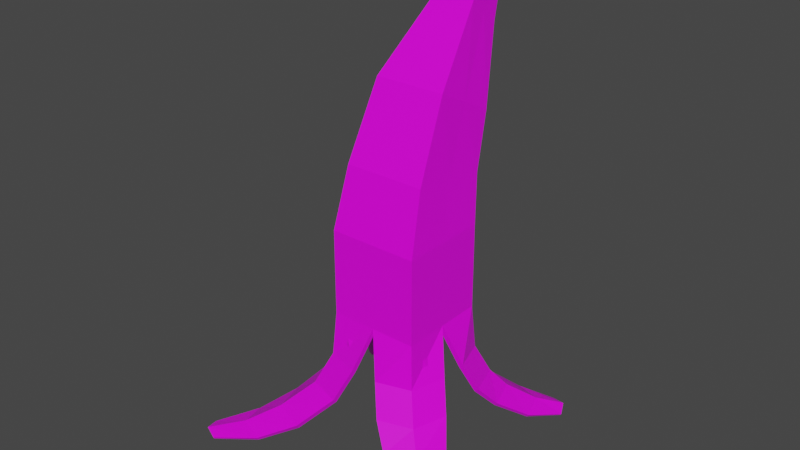 # Source: Banana_Open.blend  (saved by Blender 4.0.36; exported with 4.5.12 LTS)
import bpy
from mathutils import Matrix  # noqa: F401  (used for matrix-valued properties, if any)

bpy.ops.wm.read_factory_settings(use_empty=True)
scene = bpy.context.scene
scene.name = 'Scene'

# ---- collections
col_collection = bpy.data.collections.new('Collection'); scene.collection.children.link(col_collection)

# ---- images (referenced by path relative to the original .blend; pixels are not part of the script)
import os
ASSET_DIR = os.environ.get("B2B_ASSET_DIR", "")  # directory of the original .blend (textures are referenced by path, not embedded)
HERE = os.path.dirname(os.path.abspath(__file__))  # packed textures are extracted next to this script under _unpacked/

def load_image(name, relpath, width, height, colorspace="sRGB"):
    """Load a texture the original file referenced (path relative to the .blend, or extracted next to this script)."""
    p = next((c for c in (os.path.join(HERE, relpath), os.path.join(ASSET_DIR, relpath)) if relpath and os.path.exists(c)), "")
    if p:
        img = bpy.data.images.load(p, check_existing=True)
        img.name = name
    else:  # same state as the original file: an image datablock whose file is absent (Cycles renders it pink)
        img = bpy.data.images.new(name, width, height)
        img.source = "FILE"
        img.filepath = "//" + (relpath or name)
    img.colorspace_settings.name = colorspace
    return img
img_colorpalette_png = load_image('ColorPalette.png', 'ColorPalette.png', 1024, 1024, 'sRGB')

# ---- materials (node trees are filled in below, after node groups)
mat_material = bpy.data.materials.new('Material')
mat_material.alpha_threshold = 0.0
mat_material.use_transparent_shadow = False
mat_material.line_color = (0.0, 0.0, 0.0, 1.0)

# ---- material node trees
mat_material.use_nodes = True; mat_material.node_tree.nodes.clear()
_N = mat_material.node_tree.nodes; _L = mat_material.node_tree.links
n0 = _N.new('ShaderNodeOutputMaterial'); n0.name = 'Material Output'; n0.location = (300, 300)
n1 = _N.new('ShaderNodeBsdfPrincipled'); n1.name = 'Principled BSDF'; n1.location = (10, 300)
n1.distribution = 'GGX'
n1.subsurface_method = 'RANDOM_WALK_SKIN'
n1.inputs[2].default_value = 0.4
n1.inputs[3].default_value = 1.45
n1.inputs[27].default_value = (0.0, 0.0, 0.0, 1.0)
n1.inputs[28].default_value = 1.0
n2 = _N.new('ShaderNodeTexImage'); n2.name = 'Image Texture'; n2.location = (-433, 146)
n2.image = img_colorpalette_png
_L.new(n1.outputs[0], n0.inputs[0])
_L.new(n2.outputs[0], n1.inputs[0])
n0.is_active_output = True

# ---- world
world_world = bpy.data.worlds.new('World'); scene.world = world_world
world_world.use_nodes = True; world_world.node_tree.nodes.clear()
_N = world_world.node_tree.nodes; _L = world_world.node_tree.links
n0 = _N.new('ShaderNodeOutputWorld'); n0.name = 'World Output'; n0.location = (300, 300)
n1 = _N.new('ShaderNodeBackground'); n1.name = 'Background'; n1.location = (10, 300)
n1.inputs[0].default_value = (0.05088, 0.05088, 0.05088, 1.0)
_L.new(n1.outputs[0], n0.inputs[0])
n0.is_active_output = True
world_world.color = (0.05088, 0.05088, 0.05088)
world_world.use_sun_shadow = False
world_world.sun_shadow_jitter_overblur = 0.0

# ---- meshes
me_cube = bpy.data.meshes.new('Cube')
me_cube.from_pydata([(0.0, 0.1488, 0.4803), (0.0, 0.1379, 0.4963), (0.05272, 2.305e-09, 0.2216), (0.0, 0.115, 0.4227), (-0.05272, -0.05272, 0.1689), (0.05272, 0.05272, 0.1689), (-0.05272, 0.05272, 0.1689), (0.05272, -0.05272, 0.1689), (0.0, 0.07759, 0.453), (-0.05272, 0.0, 0.1689), (0.0, 0.08119, 0.3405), (0.0, 0.006343, 0.3785), (0.0, 0.06068, 0.2787), (0.05272, 0.0, 0.1689), (0.0, 0.05272, 0.2216), (0.0, -0.05272, 0.2216), (0.0, -0.03369, 0.2926), (0.0, 0.05272, 0.1689), (0.0, -0.05272, 0.1689), (0.05272, 0.05272, 0.2216), (0.05272, -0.05272, 0.2216), (-0.04769, 0.06068, 0.2787), (0.04769, 0.06068, 0.2787), (-0.05272, 0.05272, 0.2216), (-0.05272, -0.05272, 0.2216), (-0.04769, -0.03369, 0.2926), (0.04769, -0.03369, 0.2926), (0.04197, 0.006343, 0.3785), (-0.04197, 0.006343, 0.3785), (-0.04197, 0.08119, 0.3405), (0.04197, 0.08119, 0.3405), (0.02407, 0.07759, 0.453), (-0.02407, 0.07759, 0.453), (-0.02407, 0.115, 0.4227), (0.02407, 0.115, 0.4227), (0.00966, 0.1379, 0.4963), (-0.00966, 0.1379, 0.4963), (-0.00966, 0.1488, 0.4803), (0.00966, 0.1488, 0.4803), (0.00966, 0.1433, 0.4883), (-0.00966, 0.1433, 0.4883), (0.02407, 0.0963, 0.4378), (-0.02407, 0.0963, 0.4378), (0.04197, 0.04376, 0.3595), (-0.04197, 0.04376, 0.3595), (0.04769, 0.01349, 0.2856), (-0.05272, 2.305e-09, 0.2216), (-0.04769, 0.01349, 0.2856), (0.0, 0.1433, 0.4883), (0.0, -2.305e-09, 0.18), (0.0479, 0.0479, 0.1162), (0.05272, 0.05272, 0.121), (0.0479, -0.0479, 0.1162), (0.05272, -0.05272, 0.121), (-0.0479, 0.0479, 0.1162), (-0.05272, 0.05272, 0.121), (-0.05272, -0.05272, 0.121), (-0.0479, -0.0479, 0.1162), (-0.05272, -2.094e-09, 0.121), (-0.0479, -2.305e-09, 0.1162), (0.0, 0.0479, 0.1162), (0.0, 0.05272, 0.121), (0.0479, -2.305e-09, 0.1162), (0.05272, -2.094e-09, 0.121), (0.0, -0.0479, 0.1162), (0.0, -0.05272, 0.121), (0.06423, 0.01633, 0.06424), (0.06905, 0.01633, 0.06906), (0.01633, 0.06423, 0.06424), (0.01633, 0.06905, 0.06906), (0.05621, 0.05621, 0.06862), (0.05229, 0.05229, 0.06469), (-0.06905, 0.01633, 0.06906), (-0.06423, 0.01633, 0.06424), (-0.01633, 0.06423, 0.06424), (-0.01633, 0.06905, 0.06906), (-0.05621, 0.05621, 0.06862), (-0.05229, 0.05229, 0.06469), (-0.01633, -0.06423, 0.06424), (-0.01633, -0.06905, 0.06906), (-0.05621, -0.05621, 0.06862), (-0.05229, -0.05229, 0.06469), (-0.06905, -0.01633, 0.06906), (-0.06423, -0.01633, 0.06424), (0.01633, -0.06423, 0.06424), (0.01633, -0.06905, 0.06906), (0.06423, -0.01633, 0.06424), (0.06905, -0.01633, 0.06906), (0.05621, -0.05621, 0.06862), (0.05229, -0.05229, 0.06469), (0.03019, -0.0781, 0.02907), (0.03019, -0.08292, 0.03389), (0.0781, -0.03019, 0.02907), (0.08292, -0.03019, 0.03389), (0.07008, -0.07008, 0.03345), (0.06615, -0.06615, 0.02952), (-0.03154, -0.07944, 0.02674), (-0.03154, -0.08426, 0.03156), (-0.07143, -0.07143, 0.03112), (-0.0675, -0.0675, 0.02719), (-0.08426, -0.03154, 0.03156), (-0.07944, -0.03154, 0.02674), (0.07707, 0.02916, 0.03086), (0.08189, 0.02916, 0.03568), (0.02916, 0.07707, 0.03086), (0.02916, 0.08189, 0.03568), (0.06905, 0.06905, 0.03523), (0.06512, 0.06512, 0.0313), (-0.08463, 0.03191, 0.03092), (-0.07981, 0.03191, 0.0261), (-0.03191, 0.07981, 0.0261), (-0.03191, 0.08463, 0.03092), (-0.0718, 0.0718, 0.03048), (-0.06787, 0.06787, 0.02655), (-0.1026, 0.05618, -0.006595), (-0.09943, 0.0582, -0.01183), (-0.05914, 0.1076, -0.007785), (-0.05822, 0.1105, -0.002148), (-0.0936, 0.09357, 0.002391), (-0.09081, 0.09173, -0.00307), (-0.1282, 0.08882, -0.02041), (-0.1262, 0.09064, -0.02438), (-0.09661, 0.1279, -0.02126), (-0.09562, 0.1299, -0.01697), (-0.1215, 0.1164, -0.01236), (-0.1197, 0.1154, -0.01668), (-0.1485, 0.1207, -0.02641), (-0.1475, 0.1217, -0.02855), (-0.1315, 0.1418, -0.02687), (-0.131, 0.1428, -0.02455), (-0.1449, 0.1356, -0.02207), (-0.144, 0.135, -0.0244), (0.09039, 0.05024, 0.006439), (0.09426, 0.04978, 0.01081), (0.04947, 0.09152, 0.008031), (0.04922, 0.09521, 0.01256), (0.08337, 0.08398, 0.01322), (0.08022, 0.081, 0.009322), (0.1137, 0.08222, -0.01671), (0.1168, 0.08156, -0.01282), (0.07817, 0.1168, -0.01471), (0.07766, 0.1197, -0.01062), (0.1069, 0.1104, -0.008982), (0.1045, 0.1081, -0.01267), (0.1334, 0.1242, -0.02919), (0.1346, 0.1233, -0.02697), (0.1131, 0.1415, -0.02739), (0.1123, 0.1424, -0.02499), (0.1279, 0.1377, -0.02225), (0.1271, 0.1369, -0.0247), (-0.0621, -0.1088, -0.006235), (-0.06166, -0.1129, -0.001063), (-0.1001, -0.09958, 0.001079), (-0.09668, -0.09632, -0.003526), (-0.112, -0.06071, -0.001678), (-0.1078, -0.06135, -0.006794), (-0.1001, -0.1356, -0.02583), (-0.09949, -0.1385, -0.02144), (-0.1297, -0.1271, -0.01834), (-0.1273, -0.125, -0.02246), (-0.139, -0.09636, -0.02287), (-0.136, -0.09735, -0.02713), (-0.1453, -0.1622, -0.03094), (-0.1447, -0.1635, -0.02841), (-0.1612, -0.1569, -0.02576), (-0.1601, -0.1559, -0.02827), (-0.1665, -0.1401, -0.02946), (-0.1651, -0.1409, -0.0319), (0.05581, -0.09755, 0.00769), (0.05547, -0.1014, 0.01237), (0.09814, -0.05482, 0.006802), (0.1021, -0.05435, 0.01139), (0.09078, -0.08973, 0.01366), (0.08758, -0.08665, 0.009575), (0.08635, -0.1192, -0.008239), (0.08605, -0.1226, -0.004079), (0.124, -0.08118, -0.009029), (0.1275, -0.08076, -0.004948), (0.1175, -0.1122, -0.002926), (0.1146, -0.1095, -0.006562), (0.1284, -0.1564, -0.02832), (0.1273, -0.1581, -0.02479), (0.1581, -0.1288, -0.02881), (0.16, -0.1278, -0.02534), (0.1506, -0.1504, -0.02002), (0.1493, -0.1491, -0.02363), (0.1611, -0.1771, -0.03153), (0.1604, -0.1779, -0.02964), (0.1768, -0.1625, -0.03215), (0.1776, -0.1618, -0.03032), (0.1726, -0.1735, -0.02679), (0.172, -0.173, -0.02879)], [], [(24, 4, 18, 15), (19, 5, 17, 14), (49, 59, 54, 60), (27, 31, 8, 11), (40, 48, 0, 37), (20, 26, 16, 15), (62, 49, 60, 50), (61, 55, 6, 17), (33, 37, 0, 3), (9, 6, 55, 58), (23, 21, 12, 14), (21, 29, 10, 12), (26, 27, 11, 16), (65, 53, 7, 18), (29, 33, 3, 10), (53, 63, 13, 7), (31, 35, 1, 8), (4, 24, 46, 9), (36, 1, 48, 40), (52, 64, 49, 62), (14, 12, 22, 19), (2, 45, 26, 20), (9, 46, 23, 6), (15, 16, 25, 24), (43, 41, 31, 27), (46, 47, 21, 23), (2, 13, 5, 19), (15, 18, 7, 20), (16, 11, 28, 25), (14, 17, 6, 23), (47, 44, 29, 21), (45, 43, 27, 26), (12, 10, 30, 22), (3, 0, 38, 34), (11, 8, 32, 28), (10, 3, 34, 30), (44, 42, 33, 29), (48, 39, 38, 0), (42, 40, 37, 33), (41, 39, 35, 31), (8, 1, 36, 32), (20, 7, 13, 2), (19, 22, 45, 2), (24, 25, 47, 46), (30, 34, 41, 43), (4, 9, 58, 56), (28, 32, 42, 44), (22, 30, 43, 45), (25, 28, 44, 47), (56, 65, 18, 4), (34, 38, 39, 41), (32, 36, 40, 42), (1, 35, 39, 48), (63, 51, 5, 13), (64, 57, 59, 49), (59, 57, 81, 83), (62, 63, 87, 86), (64, 65, 79, 78), (51, 63, 67, 70), (53, 65, 85, 88), (55, 61, 75, 76), (61, 60, 74, 75), (63, 62, 66, 67), (51, 61, 17, 5), (68, 69, 105, 104), (70, 67, 103, 106), (60, 61, 69, 68), (50, 60, 68, 71), (62, 50, 71, 66), (61, 51, 70, 69), (72, 76, 112, 108), (74, 77, 113, 110), (54, 59, 73, 77), (60, 54, 77, 74), (59, 58, 72, 73), (58, 55, 76, 72), (81, 78, 96, 99), (83, 81, 99, 101), (57, 64, 78, 81), (65, 56, 80, 79), (56, 58, 82, 80), (58, 59, 83, 82), (88, 85, 91, 94), (85, 84, 90, 91), (65, 64, 84, 85), (52, 62, 86, 89), (64, 52, 89, 84), (63, 53, 88, 87), (92, 93, 171, 170), (94, 91, 169, 172), (86, 87, 93, 92), (84, 89, 95, 90), (89, 86, 92, 95), (87, 88, 94, 93), (100, 101, 155, 154), (98, 100, 154, 152), (79, 80, 98, 97), (80, 82, 100, 98), (82, 83, 101, 100), (78, 79, 97, 96), (104, 105, 135, 134), (106, 103, 133, 136), (66, 71, 107, 102), (71, 68, 104, 107), (69, 70, 106, 105), (67, 66, 102, 103), (112, 111, 117, 118), (109, 108, 114, 115), (73, 72, 108, 109), (76, 75, 111, 112), (77, 73, 109, 113), (75, 74, 110, 111), (114, 118, 124, 120), (116, 119, 125, 122), (113, 109, 115, 119), (111, 110, 116, 117), (110, 113, 119, 116), (108, 112, 118, 114), (124, 123, 129, 130), (121, 120, 126, 127), (115, 114, 120, 121), (118, 117, 123, 124), (119, 115, 121, 125), (117, 116, 122, 123), (131, 127, 126, 130), (130, 129, 128, 131), (125, 121, 127, 131), (123, 122, 128, 129), (122, 125, 131, 128), (120, 124, 130, 126), (136, 133, 139, 142), (133, 132, 138, 139), (102, 107, 137, 132), (107, 104, 134, 137), (105, 106, 136, 135), (103, 102, 132, 133), (143, 140, 146, 149), (138, 143, 149, 144), (134, 135, 141, 140), (132, 137, 143, 138), (137, 134, 140, 143), (135, 136, 142, 141), (147, 148, 149, 146), (148, 145, 144, 149), (141, 142, 148, 147), (139, 138, 144, 145), (142, 139, 145, 148), (140, 141, 147, 146), (154, 155, 161, 160), (152, 154, 160, 158), (96, 97, 151, 150), (101, 99, 153, 155), (99, 96, 150, 153), (97, 98, 152, 151), (159, 156, 162, 165), (161, 159, 165, 167), (150, 151, 157, 156), (155, 153, 159, 161), (153, 150, 156, 159), (151, 152, 158, 157), (163, 164, 165, 162), (167, 165, 164, 166), (157, 158, 164, 163), (158, 160, 166, 164), (160, 161, 167, 166), (156, 157, 163, 162), (170, 171, 177, 176), (172, 169, 175, 178), (90, 95, 173, 168), (95, 92, 170, 173), (93, 94, 172, 171), (91, 90, 168, 169), (177, 178, 184, 183), (179, 176, 182, 185), (168, 173, 179, 174), (173, 170, 176, 179), (171, 172, 178, 177), (169, 168, 174, 175), (180, 185, 191, 186), (182, 183, 189, 188), (175, 174, 180, 181), (178, 175, 181, 184), (176, 177, 183, 182), (174, 179, 185, 180), (189, 190, 191, 188), (190, 187, 186, 191), (185, 182, 188, 191), (183, 184, 190, 189), (181, 180, 186, 187), (184, 181, 187, 190)])
_uv = me_cube.uv_layers.new(name='UVMap')
_uv.uv.foreach_set('vector', [0.5089, 0.3984, 0.5089, 0.4062, 0.5167, 0.4062, 0.5167, 0.3984, 0.54, 0.3984, 0.54, 0.4062, 0.5478, 0.4062, 0.5478, 0.3984, 0.5361, 0.3945, 0.5396, 0.391, 0.5535, 0.3978, 0.5467, 0.398, 0.5245, 0.3984, 0.5245, 0.3984, 0.5167, 0.3984, 0.5167, 0.3984, 0.5322, 0.3829, 0.5322, 0.3906, 0.54, 0.3906, 0.54, 0.3829, 0.5245, 0.3984, 0.5245, 0.3984, 0.5167, 0.3984, 0.5167, 0.3984, 0.5326, 0.398, 0.5361, 0.3945, 0.5467, 0.398, 0.5399, 0.3983, 0.5478, 0.3991, 0.5555, 0.3991, 0.5555, 0.4062, 0.5478, 0.4062, 0.5555, 0.3984, 0.5555, 0.3984, 0.5478, 0.3984, 0.5478, 0.3984, 0.5322, 0.3751, 0.54, 0.3751, 0.54, 0.3821, 0.5322, 0.3821, 0.5555, 0.3984, 0.5555, 0.3984, 0.5478, 0.3984, 0.5478, 0.3984, 0.5555, 0.3984, 0.5555, 0.3984, 0.5478, 0.3984, 0.5478, 0.3984, 0.5245, 0.3984, 0.5245, 0.3984, 0.5167, 0.3984, 0.5167, 0.3984, 0.5167, 0.3991, 0.5245, 0.3991, 0.5245, 0.4062, 0.5167, 0.4062, 0.5555, 0.3984, 0.5555, 0.3984, 0.5478, 0.3984, 0.5478, 0.3984, 0.5245, 0.3991, 0.5322, 0.3991, 0.5322, 0.4062, 0.5245, 0.4062, 0.5245, 0.3984, 0.5245, 0.3984, 0.5167, 0.3984, 0.5167, 0.3984, 0.5245, 0.3751, 0.5245, 0.3829, 0.5322, 0.3829, 0.5322, 0.3751, 0.5245, 0.3829, 0.5245, 0.3906, 0.5322, 0.3906, 0.5322, 0.3829, 0.5252, 0.3978, 0.5255, 0.391, 0.5361, 0.3945, 0.5326, 0.398, 0.5478, 0.3984, 0.5478, 0.3984, 0.54, 0.3984, 0.54, 0.3984, 0.5322, 0.3984, 0.5322, 0.3984, 0.5245, 0.3984, 0.5245, 0.3984, 0.5322, 0.3751, 0.5322, 0.3829, 0.54, 0.3829, 0.54, 0.3751, 0.5167, 0.3984, 0.5167, 0.3984, 0.5089, 0.3984, 0.5089, 0.3984, 0.5322, 0.3984, 0.5322, 0.3984, 0.5245, 0.3984, 0.5245, 0.3984, 0.5322, 0.3829, 0.5322, 0.3829, 0.54, 0.3829, 0.54, 0.3829, 0.5322, 0.3984, 0.5322, 0.4062, 0.54, 0.4062, 0.54, 0.3984, 0.5167, 0.3984, 0.5167, 0.4062, 0.5245, 0.4062, 0.5245, 0.3984, 0.5167, 0.3984, 0.5167, 0.3984, 0.5089, 0.3984, 0.5089, 0.3984, 0.5478, 0.3984, 0.5478, 0.4062, 0.5555, 0.4062, 0.5555, 0.3984, 0.5322, 0.3829, 0.5322, 0.3829, 0.54, 0.3829, 0.54, 0.3829, 0.5322, 0.3984, 0.5322, 0.3984, 0.5245, 0.3984, 0.5245, 0.3984, 0.5478, 0.3984, 0.5478, 0.3984, 0.54, 0.3984, 0.54, 0.3984, 0.5478, 0.3984, 0.5478, 0.3984, 0.54, 0.3984, 0.54, 0.3984, 0.5167, 0.3984, 0.5167, 0.3984, 0.5089, 0.3984, 0.5089, 0.3984, 0.5478, 0.3984, 0.5478, 0.3984, 0.54, 0.3984, 0.54, 0.3984, 0.5322, 0.3829, 0.5322, 0.3829, 0.54, 0.3829, 0.54, 0.3829, 0.5322, 0.3906, 0.5322, 0.3984, 0.54, 0.3984, 0.54, 0.3906, 0.5322, 0.3829, 0.5322, 0.3829, 0.54, 0.3829, 0.54, 0.3829, 0.5322, 0.3984, 0.5322, 0.3984, 0.5245, 0.3984, 0.5245, 0.3984, 0.5167, 0.3984, 0.5167, 0.3984, 0.5089, 0.3984, 0.5089, 0.3984, 0.5245, 0.3984, 0.5245, 0.4062, 0.5322, 0.4062, 0.5322, 0.3984, 0.54, 0.3984, 0.54, 0.3984, 0.5322, 0.3984, 0.5322, 0.3984, 0.5245, 0.3829, 0.5245, 0.3829, 0.5322, 0.3829, 0.5322, 0.3829, 0.54, 0.3984, 0.54, 0.3984, 0.5322, 0.3984, 0.5322, 0.3984, 0.5245, 0.3751, 0.5322, 0.3751, 0.5322, 0.3821, 0.5245, 0.3821, 0.5245, 0.3829, 0.5245, 0.3829, 0.5322, 0.3829, 0.5322, 0.3829, 0.54, 0.3984, 0.54, 0.3984, 0.5322, 0.3984, 0.5322, 0.3984, 0.5245, 0.3829, 0.5245, 0.3829, 0.5322, 0.3829, 0.5322, 0.3829, 0.5089, 0.3991, 0.5167, 0.3991, 0.5167, 0.4062, 0.5089, 0.4062, 0.54, 0.3984, 0.54, 0.3984, 0.5322, 0.3984, 0.5322, 0.3984, 0.5245, 0.3829, 0.5245, 0.3829, 0.5322, 0.3829, 0.5322, 0.3829, 0.5245, 0.3906, 0.5245, 0.3984, 0.5322, 0.3984, 0.5322, 0.3906, 0.5322, 0.3991, 0.54, 0.3991, 0.54, 0.4062, 0.5322, 0.4062, 0.5255, 0.391, 0.5258, 0.3842, 0.5396, 0.391, 0.5361, 0.3945, 0.5396, 0.391, 0.5258, 0.3842, 0.5258, 0.3842, 0.5396, 0.391, 0.5326, 0.398, 0.5322, 0.3991, 0.5322, 0.3991, 0.5326, 0.398, 0.5167, 0.3984, 0.5167, 0.3991, 0.5167, 0.3991, 0.5167, 0.3984, 0.54, 0.3991, 0.5322, 0.3991, 0.5322, 0.3991, 0.54, 0.3991, 0.5245, 0.3991, 0.5167, 0.3991, 0.5167, 0.3991, 0.5245, 0.3991, 0.5555, 0.3991, 0.5478, 0.3991, 0.5478, 0.3991, 0.5555, 0.3991, 0.5478, 0.3991, 0.5467, 0.398, 0.5467, 0.398, 0.5478, 0.3991, 0.5322, 0.3991, 0.5326, 0.398, 0.5326, 0.398, 0.5322, 0.3991, 0.54, 0.3991, 0.5478, 0.3991, 0.5478, 0.4062, 0.54, 0.4062, 0.5467, 0.398, 0.5478, 0.3991, 0.5478, 0.3991, 0.5467, 0.398, 0.54, 0.3991, 0.5322, 0.3991, 0.5322, 0.3991, 0.54, 0.3991, 0.5467, 0.398, 0.5478, 0.3991, 0.5478, 0.3991, 0.5467, 0.398, 0.5399, 0.3983, 0.5467, 0.398, 0.5467, 0.398, 0.5399, 0.3983, 0.5326, 0.398, 0.5399, 0.3983, 0.5399, 0.3983, 0.5326, 0.398, 0.5478, 0.3991, 0.54, 0.3991, 0.54, 0.3991, 0.5478, 0.3991, 0.5322, 0.3821, 0.54, 0.3821, 0.54, 0.3821, 0.5322, 0.3821, 0.5467, 0.398, 0.5535, 0.3978, 0.5535, 0.3978, 0.5467, 0.398, 0.5535, 0.3978, 0.5396, 0.391, 0.5396, 0.391, 0.5535, 0.3978, 0.5467, 0.398, 0.5535, 0.3978, 0.5535, 0.3978, 0.5467, 0.398, 0.5322, 0.3829, 0.5322, 0.3821, 0.5322, 0.3821, 0.5322, 0.3829, 0.5322, 0.3821, 0.54, 0.3821, 0.54, 0.3821, 0.5322, 0.3821, 0.5258, 0.3842, 0.5255, 0.391, 0.5255, 0.391, 0.5258, 0.3842, 0.5396, 0.391, 0.5258, 0.3842, 0.5258, 0.3842, 0.5396, 0.391, 0.5258, 0.3842, 0.5255, 0.391, 0.5255, 0.391, 0.5258, 0.3842, 0.5167, 0.3991, 0.5089, 0.3991, 0.5089, 0.3991, 0.5167, 0.3991, 0.5245, 0.3821, 0.5322, 0.3821, 0.5322, 0.3821, 0.5245, 0.3821, 0.5322, 0.3821, 0.5322, 0.3829, 0.5322, 0.3829, 0.5322, 0.3821, 0.5245, 0.3991, 0.5167, 0.3991, 0.5167, 0.3991, 0.5245, 0.3991, 0.5167, 0.3991, 0.5167, 0.3984, 0.5167, 0.3984, 0.5167, 0.3991, 0.5167, 0.3991, 0.5167, 0.3984, 0.5167, 0.3984, 0.5167, 0.3991, 0.5252, 0.3978, 0.5326, 0.398, 0.5326, 0.398, 0.5252, 0.3978, 0.5255, 0.391, 0.5252, 0.3978, 0.5252, 0.3978, 0.5255, 0.391, 0.5322, 0.3991, 0.5245, 0.3991, 0.5245, 0.3991, 0.5322, 0.3991, 0.5326, 0.398, 0.5322, 0.3991, 0.5322, 0.3991, 0.5326, 0.398, 0.5245, 0.3991, 0.5167, 0.3991, 0.5167, 0.3991, 0.5245, 0.3991, 0.5326, 0.398, 0.5322, 0.3991, 0.5322, 0.3991, 0.5326, 0.398, 0.5255, 0.391, 0.5252, 0.3978, 0.5252, 0.3978, 0.5255, 0.391, 0.5252, 0.3978, 0.5326, 0.398, 0.5326, 0.398, 0.5252, 0.3978, 0.5322, 0.3991, 0.5245, 0.3991, 0.5245, 0.3991, 0.5322, 0.3991, 0.5322, 0.3821, 0.5322, 0.3829, 0.5322, 0.3829, 0.5322, 0.3821, 0.5245, 0.3821, 0.5322, 0.3821, 0.5322, 0.3821, 0.5245, 0.3821, 0.5167, 0.3991, 0.5089, 0.3991, 0.5089, 0.3991, 0.5167, 0.3991, 0.5245, 0.3821, 0.5322, 0.3821, 0.5322, 0.3821, 0.5245, 0.3821, 0.5322, 0.3821, 0.5322, 0.3829, 0.5322, 0.3829, 0.5322, 0.3821, 0.5167, 0.3984, 0.5167, 0.3991, 0.5167, 0.3991, 0.5167, 0.3984, 0.5467, 0.398, 0.5478, 0.3991, 0.5478, 0.3991, 0.5467, 0.398, 0.54, 0.3991, 0.5322, 0.3991, 0.5322, 0.3991, 0.54, 0.3991, 0.5326, 0.398, 0.5399, 0.3983, 0.5399, 0.3983, 0.5326, 0.398, 0.5399, 0.3983, 0.5467, 0.398, 0.5467, 0.398, 0.5399, 0.3983, 0.5478, 0.3991, 0.54, 0.3991, 0.54, 0.3991, 0.5478, 0.3991, 0.5322, 0.3991, 0.5326, 0.398, 0.5326, 0.398, 0.5322, 0.3991, 0.5555, 0.3991, 0.5478, 0.3991, 0.5478, 0.3991, 0.5555, 0.3991, 0.5322, 0.3829, 0.5322, 0.3821, 0.5322, 0.3821, 0.5322, 0.3829, 0.5322, 0.3829, 0.5322, 0.3821, 0.5322, 0.3821, 0.5322, 0.3829, 0.5555, 0.3991, 0.5478, 0.3991, 0.5478, 0.3991, 0.5555, 0.3991, 0.5535, 0.3978, 0.5396, 0.391, 0.5396, 0.391, 0.5535, 0.3978, 0.5478, 0.3991, 0.5467, 0.398, 0.5467, 0.398, 0.5478, 0.3991, 0.5322, 0.3821, 0.54, 0.3821, 0.54, 0.3821, 0.5322, 0.3821, 0.5467, 0.398, 0.5535, 0.3978, 0.5535, 0.3978, 0.5467, 0.398, 0.5535, 0.3978, 0.5396, 0.391, 0.5396, 0.391, 0.5535, 0.3978, 0.5478, 0.3991, 0.5467, 0.398, 0.5467, 0.398, 0.5478, 0.3991, 0.5467, 0.398, 0.5535, 0.3978, 0.5535, 0.3978, 0.5467, 0.398, 0.5322, 0.3821, 0.54, 0.3821, 0.54, 0.3821, 0.5322, 0.3821, 0.5555, 0.3991, 0.5478, 0.3991, 0.5478, 0.3991, 0.5555, 0.3991, 0.5322, 0.3829, 0.5322, 0.3821, 0.5322, 0.3821, 0.5322, 0.3829, 0.5322, 0.3829, 0.5322, 0.3821, 0.5322, 0.3821, 0.5322, 0.3829, 0.5555, 0.3991, 0.5478, 0.3991, 0.5478, 0.3991, 0.5555, 0.3991, 0.5535, 0.3978, 0.5396, 0.391, 0.5396, 0.391, 0.5535, 0.3978, 0.5478, 0.3991, 0.5467, 0.398, 0.5467, 0.398, 0.5478, 0.3991, 0.5393, 0.3829, 0.5322, 0.3829, 0.5322, 0.3821, 0.54, 0.3821, 0.5555, 0.3991, 0.5478, 0.3991, 0.5467, 0.398, 0.5535, 0.3978, 0.5535, 0.3978, 0.5396, 0.391, 0.5396, 0.391, 0.5535, 0.3978, 0.5478, 0.3991, 0.5467, 0.398, 0.5467, 0.398, 0.5478, 0.3991, 0.5467, 0.398, 0.5535, 0.3978, 0.5535, 0.3978, 0.5467, 0.398, 0.5322, 0.3821, 0.54, 0.3821, 0.54, 0.3821, 0.5322, 0.3821, 0.54, 0.3991, 0.5322, 0.3991, 0.5322, 0.3991, 0.54, 0.3991, 0.5322, 0.3991, 0.5326, 0.398, 0.5326, 0.398, 0.5322, 0.3991, 0.5326, 0.398, 0.5399, 0.3983, 0.5399, 0.3983, 0.5326, 0.398, 0.5399, 0.3983, 0.5467, 0.398, 0.5467, 0.398, 0.5399, 0.3983, 0.5478, 0.3991, 0.54, 0.3991, 0.54, 0.3991, 0.5478, 0.3991, 0.5322, 0.3991, 0.5326, 0.398, 0.5326, 0.398, 0.5322, 0.3991, 0.5399, 0.3983, 0.5467, 0.398, 0.5467, 0.398, 0.5399, 0.3983, 0.5326, 0.398, 0.5399, 0.3983, 0.5399, 0.3983, 0.5326, 0.398, 0.5467, 0.398, 0.5478, 0.3991, 0.5478, 0.3991, 0.5467, 0.398, 0.5326, 0.398, 0.5399, 0.3983, 0.5399, 0.3983, 0.5326, 0.398, 0.5399, 0.3983, 0.5467, 0.398, 0.5467, 0.398, 0.5399, 0.3983, 0.5478, 0.3991, 0.54, 0.3991, 0.54, 0.3991, 0.5478, 0.3991, 0.5478, 0.3991, 0.54, 0.3991, 0.5399, 0.3983, 0.5467, 0.398, 0.54, 0.3991, 0.5322, 0.3991, 0.5326, 0.398, 0.5399, 0.3983, 0.5478, 0.3991, 0.54, 0.3991, 0.54, 0.3991, 0.5478, 0.3991, 0.5322, 0.3991, 0.5326, 0.398, 0.5326, 0.398, 0.5322, 0.3991, 0.54, 0.3991, 0.5322, 0.3991, 0.5322, 0.3991, 0.54, 0.3991, 0.5467, 0.398, 0.5478, 0.3991, 0.5478, 0.3991, 0.5467, 0.398, 0.5322, 0.3821, 0.5322, 0.3829, 0.5322, 0.3829, 0.5322, 0.3821, 0.5245, 0.3821, 0.5322, 0.3821, 0.5322, 0.3821, 0.5245, 0.3821, 0.5167, 0.3984, 0.5167, 0.3991, 0.5167, 0.3991, 0.5167, 0.3984, 0.5396, 0.391, 0.5258, 0.3842, 0.5258, 0.3842, 0.5396, 0.391, 0.5258, 0.3842, 0.5255, 0.391, 0.5255, 0.391, 0.5258, 0.3842, 0.5167, 0.3991, 0.5089, 0.3991, 0.5089, 0.3991, 0.5167, 0.3991, 0.5258, 0.3842, 0.5255, 0.391, 0.5255, 0.391, 0.5258, 0.3842, 0.5396, 0.391, 0.5258, 0.3842, 0.5258, 0.3842, 0.5396, 0.391, 0.5167, 0.3984, 0.5167, 0.3991, 0.5167, 0.3991, 0.5167, 0.3984, 0.5396, 0.391, 0.5258, 0.3842, 0.5258, 0.3842, 0.5396, 0.391, 0.5258, 0.3842, 0.5255, 0.391, 0.5255, 0.391, 0.5258, 0.3842, 0.5167, 0.3991, 0.5089, 0.3991, 0.5089, 0.3991, 0.5167, 0.3991, 0.5167, 0.3991, 0.5089, 0.3991, 0.5096, 0.3984, 0.5167, 0.3984, 0.5322, 0.3829, 0.5252, 0.3829, 0.5245, 0.3821, 0.5322, 0.3821, 0.5167, 0.3991, 0.5089, 0.3991, 0.5089, 0.3991, 0.5167, 0.3991, 0.5245, 0.3821, 0.5322, 0.3821, 0.5322, 0.3821, 0.5245, 0.3821, 0.5322, 0.3821, 0.5322, 0.3829, 0.5322, 0.3829, 0.5322, 0.3821, 0.5167, 0.3984, 0.5167, 0.3991, 0.5167, 0.3991, 0.5167, 0.3984, 0.5326, 0.398, 0.5322, 0.3991, 0.5322, 0.3991, 0.5326, 0.398, 0.5245, 0.3991, 0.5167, 0.3991, 0.5167, 0.3991, 0.5245, 0.3991, 0.5255, 0.391, 0.5252, 0.3978, 0.5252, 0.3978, 0.5255, 0.391, 0.5252, 0.3978, 0.5326, 0.398, 0.5326, 0.398, 0.5252, 0.3978, 0.5322, 0.3991, 0.5245, 0.3991, 0.5245, 0.3991, 0.5322, 0.3991, 0.5167, 0.3991, 0.5167, 0.3984, 0.5167, 0.3984, 0.5167, 0.3991, 0.5322, 0.3991, 0.5245, 0.3991, 0.5245, 0.3991, 0.5322, 0.3991, 0.5252, 0.3978, 0.5326, 0.398, 0.5326, 0.398, 0.5252, 0.3978, 0.5255, 0.391, 0.5252, 0.3978, 0.5252, 0.3978, 0.5255, 0.391, 0.5252, 0.3978, 0.5326, 0.398, 0.5326, 0.398, 0.5252, 0.3978, 0.5322, 0.3991, 0.5245, 0.3991, 0.5245, 0.3991, 0.5322, 0.3991, 0.5167, 0.3991, 0.5167, 0.3984, 0.5167, 0.3984, 0.5167, 0.3991, 0.5255, 0.391, 0.5252, 0.3978, 0.5252, 0.3978, 0.5255, 0.391, 0.5326, 0.398, 0.5322, 0.3991, 0.5322, 0.3991, 0.5326, 0.398, 0.5167, 0.3991, 0.5167, 0.3984, 0.5167, 0.3984, 0.5167, 0.3991, 0.5245, 0.3991, 0.5167, 0.3991, 0.5167, 0.3991, 0.5245, 0.3991, 0.5326, 0.398, 0.5322, 0.3991, 0.5322, 0.3991, 0.5326, 0.398, 0.5255, 0.391, 0.5252, 0.3978, 0.5252, 0.3978, 0.5255, 0.391, 0.5322, 0.3991, 0.5245, 0.3991, 0.5252, 0.3978, 0.5326, 0.398, 0.5245, 0.3991, 0.5167, 0.3991, 0.5167, 0.3984, 0.5237, 0.3984, 0.5252, 0.3978, 0.5326, 0.398, 0.5326, 0.398, 0.5252, 0.3978, 0.5322, 0.3991, 0.5245, 0.3991, 0.5245, 0.3991, 0.5322, 0.3991, 0.5167, 0.3991, 0.5167, 0.3984, 0.5167, 0.3984, 0.5167, 0.3991, 0.5245, 0.3991, 0.5167, 0.3991, 0.5167, 0.3991, 0.5245, 0.3991])
me_cube.materials.append(mat_material)
me_cube.use_remesh_preserve_volume = False
me_cube.use_remesh_preserve_attributes = False
me_cube.use_mirror_vertex_groups = False
me_cube.update()

# ---- objects
ob_cube = bpy.data.objects.new('Cube', me_cube)

# ---- transforms, parenting, visibility, modifiers, constraints
ob_cube.location = (0.0, 0.0, 0.0)
ob_cube.lock_rotations_4d = False
ob_cube.empty_display_type = 'ARROWS'
ob_cube.lineart.crease_threshold = 0.0

# ---- collection membership
col_collection.objects.link(ob_cube)

# ---- scene / render settings (as saved in the file)
scene.frame_start = 1; scene.frame_end = 250; scene.frame_set(1)
scene.render.engine = 'BLENDER_EEVEE_NEXT'
scene.cycles.sampling_pattern = 'TABULATED_SOBOL'
scene.cycles.use_light_tree = False
scene.view_settings.view_transform = 'Filmic'
bpy.context.view_layer.update()

# ---- added for rendering (the .blend has no active camera and no usable light): camera, sun
cam_auto = bpy.data.cameras.new('AutoCamera')
cam_auto.lens = 50.0
cam_auto.sensor_width = 36.0
cam_auto.clip_end = 1000.0
ob_auto_camera = bpy.data.objects.new('AutoCamera', cam_auto)
scene.collection.objects.link(ob_auto_camera)
ob_auto_camera.location = (0.662623, -0.802999, 0.757688)
ob_auto_camera.rotation_euler = (1.09748, -7.21219e-08, 0.694738)
scene.camera = ob_auto_camera
light_auto_sun = bpy.data.lights.new('AutoSun', 'SUN')
light_auto_sun.energy = 3.0
light_auto_sun.angle = 0.0523599
ob_auto_sun = bpy.data.objects.new('AutoSun', light_auto_sun)
scene.collection.objects.link(ob_auto_sun)
ob_auto_sun.rotation_euler = (0.872665, 0.174533, 0.523599)
bpy.context.view_layer.update()
